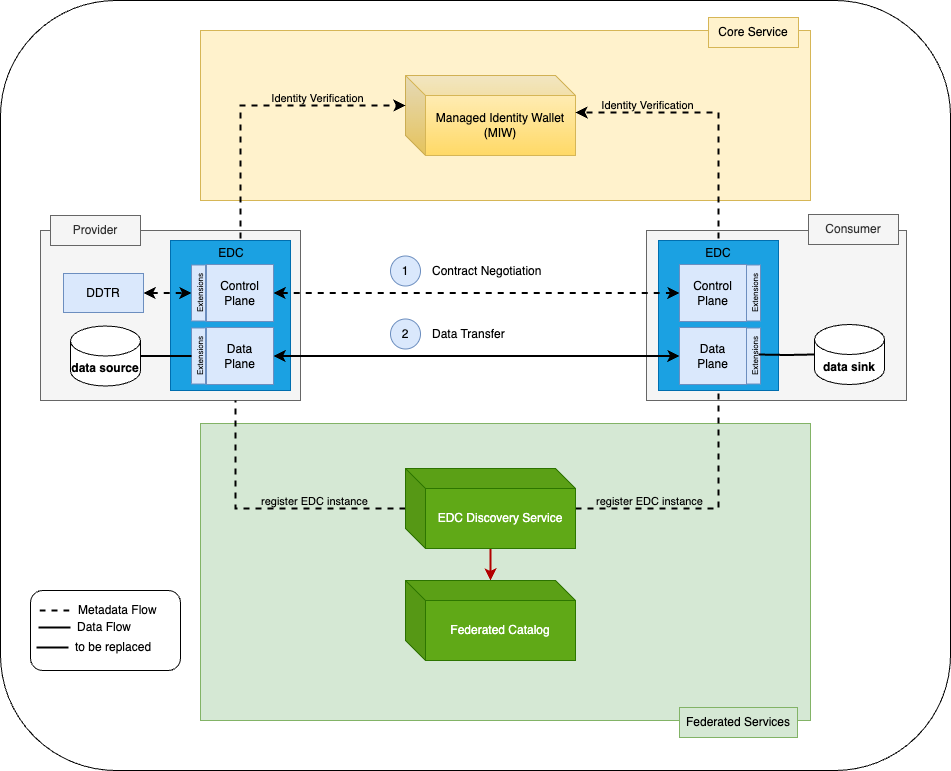

The diagram above was exported from draw.io. Its source (the exported page's mxGraphModel, read from the mxfile embedded in the PNG):
<mxGraphModel dx="1621" dy="436" grid="1" gridSize="10" guides="1" tooltips="1" connect="1" arrows="1" fold="1" page="1" pageScale="1" pageWidth="827" pageHeight="1169" math="0" shadow="0">
  <root>
    <mxCell id="0" />
    <mxCell id="1" parent="0" />
    <mxCell id="kIaBevP_BHGTMhjcJhfI-1" value="" style="rounded=1;whiteSpace=wrap;html=1;" parent="1" vertex="1">
      <mxGeometry x="-100" y="60" width="950" height="770" as="geometry" />
    </mxCell>
    <mxCell id="kIaBevP_BHGTMhjcJhfI-2" value="" style="rounded=0;whiteSpace=wrap;html=1;fillColor=#fff2cc;strokeColor=#d6b656;" parent="1" vertex="1">
      <mxGeometry x="100" y="90" width="610" height="170" as="geometry" />
    </mxCell>
    <mxCell id="kIaBevP_BHGTMhjcJhfI-3" value="Core Service" style="text;html=1;strokeColor=#d6b656;fillColor=#fff2cc;align=center;verticalAlign=middle;whiteSpace=wrap;rounded=0;" parent="1" vertex="1">
      <mxGeometry x="608" y="77" width="90" height="30" as="geometry" />
    </mxCell>
    <mxCell id="kIaBevP_BHGTMhjcJhfI-4" value="Managed Identity Wallet&lt;br&gt;(MIW)" style="shape=cube;whiteSpace=wrap;html=1;boundedLbl=1;backgroundOutline=1;darkOpacity=0.05;darkOpacity2=0.1;fillColor=#fff2cc;gradientColor=#ffd966;strokeColor=#d6b656;" parent="1" vertex="1">
      <mxGeometry x="305" y="135" width="170" height="80" as="geometry" />
    </mxCell>
    <mxCell id="kIaBevP_BHGTMhjcJhfI-35" value="" style="group" parent="1" vertex="1" connectable="0">
      <mxGeometry x="-60" y="270" width="260" height="190" as="geometry" />
    </mxCell>
    <mxCell id="kIaBevP_BHGTMhjcJhfI-5" value="" style="rounded=0;whiteSpace=wrap;html=1;fillColor=#f5f5f5;fontColor=#333333;strokeColor=#666666;" parent="kIaBevP_BHGTMhjcJhfI-35" vertex="1">
      <mxGeometry y="20" width="260" height="170" as="geometry" />
    </mxCell>
    <mxCell id="kIaBevP_BHGTMhjcJhfI-6" value="Provider" style="text;html=1;strokeColor=#666666;fillColor=#f5f5f5;align=center;verticalAlign=middle;whiteSpace=wrap;rounded=0;fontColor=#333333;" parent="kIaBevP_BHGTMhjcJhfI-35" vertex="1">
      <mxGeometry x="10" y="5" width="90" height="30" as="geometry" />
    </mxCell>
    <mxCell id="kIaBevP_BHGTMhjcJhfI-7" value="&lt;b&gt;data source&lt;/b&gt;" style="shape=cylinder3;whiteSpace=wrap;html=1;boundedLbl=1;backgroundOutline=1;size=15;" parent="kIaBevP_BHGTMhjcJhfI-35" vertex="1">
      <mxGeometry x="30" y="115.5" width="70" height="60" as="geometry" />
    </mxCell>
    <mxCell id="kIaBevP_BHGTMhjcJhfI-8" value="" style="rounded=0;whiteSpace=wrap;html=1;container=0;fillColor=#1ba1e2;fontColor=#ffffff;strokeColor=#006EAF;" parent="kIaBevP_BHGTMhjcJhfI-35" vertex="1">
      <mxGeometry x="130" y="30" width="120" height="150" as="geometry" />
    </mxCell>
    <mxCell id="kIaBevP_BHGTMhjcJhfI-26" value="EDC" style="text;html=1;strokeColor=none;fillColor=none;align=center;verticalAlign=middle;whiteSpace=wrap;rounded=0;" parent="kIaBevP_BHGTMhjcJhfI-35" vertex="1">
      <mxGeometry x="161" y="28" width="60" height="30" as="geometry" />
    </mxCell>
    <mxCell id="kIaBevP_BHGTMhjcJhfI-27" value="&lt;font style=&quot;font-size: 8px;&quot;&gt;Extensions&lt;/font&gt;" style="rounded=0;whiteSpace=wrap;html=1;rotation=-90;fillColor=#dae8fc;strokeColor=#6c8ebf;" parent="kIaBevP_BHGTMhjcJhfI-35" vertex="1">
      <mxGeometry x="130" y="138.5" width="56" height="14" as="geometry" />
    </mxCell>
    <mxCell id="kIaBevP_BHGTMhjcJhfI-28" value="Data&lt;br&gt;Plane" style="rounded=0;whiteSpace=wrap;html=1;fillColor=#dae8fc;strokeColor=#6c8ebf;" parent="kIaBevP_BHGTMhjcJhfI-35" vertex="1">
      <mxGeometry x="166" y="117" width="67" height="57" as="geometry" />
    </mxCell>
    <mxCell id="kIaBevP_BHGTMhjcJhfI-29" style="edgeStyle=orthogonalEdgeStyle;rounded=0;orthogonalLoop=1;jettySize=auto;html=1;exitX=0.5;exitY=1;exitDx=0;exitDy=0;" parent="kIaBevP_BHGTMhjcJhfI-35" source="kIaBevP_BHGTMhjcJhfI-28" target="kIaBevP_BHGTMhjcJhfI-28" edge="1">
      <mxGeometry relative="1" as="geometry" />
    </mxCell>
    <mxCell id="kIaBevP_BHGTMhjcJhfI-30" value="" style="group" parent="kIaBevP_BHGTMhjcJhfI-35" vertex="1" connectable="0">
      <mxGeometry x="147" y="54" width="88" height="57" as="geometry" />
    </mxCell>
    <mxCell id="kIaBevP_BHGTMhjcJhfI-31" value="&lt;font style=&quot;font-size: 8px;&quot;&gt;Extensions&lt;/font&gt;" style="rounded=0;whiteSpace=wrap;html=1;rotation=-90;fillColor=#dae8fc;strokeColor=#6c8ebf;" parent="kIaBevP_BHGTMhjcJhfI-30" vertex="1">
      <mxGeometry x="-17" y="21.5" width="56" height="14" as="geometry" />
    </mxCell>
    <mxCell id="kIaBevP_BHGTMhjcJhfI-32" value="Control&lt;br&gt;Plane" style="rounded=0;whiteSpace=wrap;html=1;fillColor=#dae8fc;strokeColor=#6c8ebf;" parent="kIaBevP_BHGTMhjcJhfI-30" vertex="1">
      <mxGeometry x="19" width="67" height="57" as="geometry" />
    </mxCell>
    <mxCell id="kIaBevP_BHGTMhjcJhfI-33" style="edgeStyle=orthogonalEdgeStyle;rounded=0;orthogonalLoop=1;jettySize=auto;html=1;exitX=0.5;exitY=1;exitDx=0;exitDy=0;" parent="kIaBevP_BHGTMhjcJhfI-30" source="kIaBevP_BHGTMhjcJhfI-32" target="kIaBevP_BHGTMhjcJhfI-32" edge="1">
      <mxGeometry relative="1" as="geometry" />
    </mxCell>
    <mxCell id="kIaBevP_BHGTMhjcJhfI-34" style="edgeStyle=orthogonalEdgeStyle;rounded=0;orthogonalLoop=1;jettySize=auto;html=1;entryX=0.5;entryY=0;entryDx=0;entryDy=0;endArrow=none;endFill=0;strokeWidth=2;" parent="kIaBevP_BHGTMhjcJhfI-35" source="kIaBevP_BHGTMhjcJhfI-7" target="kIaBevP_BHGTMhjcJhfI-27" edge="1">
      <mxGeometry relative="1" as="geometry" />
    </mxCell>
    <mxCell id="BPM_r7UnGQztsLZdYvuo-1" value="DDTR" style="rounded=0;whiteSpace=wrap;html=1;fillColor=#dae8fc;strokeColor=#6c8ebf;" vertex="1" parent="kIaBevP_BHGTMhjcJhfI-35">
      <mxGeometry x="23" y="63" width="80" height="39" as="geometry" />
    </mxCell>
    <mxCell id="BPM_r7UnGQztsLZdYvuo-4" style="edgeStyle=orthogonalEdgeStyle;rounded=0;orthogonalLoop=1;jettySize=auto;html=1;entryX=0.5;entryY=0;entryDx=0;entryDy=0;dashed=1;startArrow=classic;startFill=1;strokeWidth=2;exitX=1;exitY=0.5;exitDx=0;exitDy=0;" edge="1" parent="kIaBevP_BHGTMhjcJhfI-35" source="BPM_r7UnGQztsLZdYvuo-1" target="kIaBevP_BHGTMhjcJhfI-31">
      <mxGeometry relative="1" as="geometry">
        <mxPoint x="243" y="7" as="sourcePoint" />
        <mxPoint x="649" y="7" as="targetPoint" />
      </mxGeometry>
    </mxCell>
    <mxCell id="kIaBevP_BHGTMhjcJhfI-37" value="" style="rounded=0;whiteSpace=wrap;html=1;fillColor=#f5f5f5;fontColor=#333333;strokeColor=#666666;" parent="1" vertex="1">
      <mxGeometry x="546" y="290" width="260" height="170" as="geometry" />
    </mxCell>
    <mxCell id="kIaBevP_BHGTMhjcJhfI-38" value="Consumer" style="text;html=1;strokeColor=#666666;fillColor=#f5f5f5;align=center;verticalAlign=middle;whiteSpace=wrap;rounded=0;fontColor=#333333;" parent="1" vertex="1">
      <mxGeometry x="708" y="274" width="90" height="30" as="geometry" />
    </mxCell>
    <mxCell id="kIaBevP_BHGTMhjcJhfI-39" value="&lt;b&gt;data sink&lt;/b&gt;" style="shape=cylinder3;whiteSpace=wrap;html=1;boundedLbl=1;backgroundOutline=1;size=15;" parent="1" vertex="1">
      <mxGeometry x="714" y="384" width="70" height="60" as="geometry" />
    </mxCell>
    <mxCell id="kIaBevP_BHGTMhjcJhfI-40" value="" style="rounded=0;whiteSpace=wrap;html=1;container=0;fillColor=#1ba1e2;fontColor=#ffffff;strokeColor=#006EAF;" parent="1" vertex="1">
      <mxGeometry x="558" y="300" width="120" height="150" as="geometry" />
    </mxCell>
    <mxCell id="kIaBevP_BHGTMhjcJhfI-61" style="edgeStyle=orthogonalEdgeStyle;rounded=0;orthogonalLoop=1;jettySize=auto;html=1;entryX=1;entryY=0.463;entryDx=0;entryDy=0;entryPerimeter=0;dashed=1;strokeWidth=2;" parent="1" source="kIaBevP_BHGTMhjcJhfI-41" target="kIaBevP_BHGTMhjcJhfI-4" edge="1">
      <mxGeometry relative="1" as="geometry">
        <Array as="points">
          <mxPoint x="618" y="172" />
        </Array>
      </mxGeometry>
    </mxCell>
    <mxCell id="kIaBevP_BHGTMhjcJhfI-41" value="EDC" style="text;html=1;strokeColor=none;fillColor=none;align=center;verticalAlign=middle;whiteSpace=wrap;rounded=0;" parent="1" vertex="1">
      <mxGeometry x="588" y="298" width="60" height="30" as="geometry" />
    </mxCell>
    <mxCell id="kIaBevP_BHGTMhjcJhfI-42" value="&lt;font style=&quot;font-size: 8px;&quot;&gt;Extensions&lt;/font&gt;" style="rounded=0;whiteSpace=wrap;html=1;rotation=-90;fillColor=#dae8fc;strokeColor=#6c8ebf;" parent="1" vertex="1">
      <mxGeometry x="625" y="408.5" width="56" height="14" as="geometry" />
    </mxCell>
    <mxCell id="kIaBevP_BHGTMhjcJhfI-43" value="Data&lt;br&gt;Plane" style="rounded=0;whiteSpace=wrap;html=1;fillColor=#dae8fc;strokeColor=#6c8ebf;" parent="1" vertex="1">
      <mxGeometry x="579" y="387" width="67" height="57" as="geometry" />
    </mxCell>
    <mxCell id="kIaBevP_BHGTMhjcJhfI-44" style="edgeStyle=orthogonalEdgeStyle;rounded=0;orthogonalLoop=1;jettySize=auto;html=1;exitX=0.5;exitY=1;exitDx=0;exitDy=0;" parent="1" source="kIaBevP_BHGTMhjcJhfI-43" target="kIaBevP_BHGTMhjcJhfI-43" edge="1">
      <mxGeometry relative="1" as="geometry" />
    </mxCell>
    <mxCell id="kIaBevP_BHGTMhjcJhfI-46" value="&lt;font style=&quot;font-size: 8px;&quot;&gt;Extensions&lt;/font&gt;" style="rounded=0;whiteSpace=wrap;html=1;rotation=-90;fillColor=#dae8fc;strokeColor=#6c8ebf;" parent="1" vertex="1">
      <mxGeometry x="625" y="345.5" width="56" height="14" as="geometry" />
    </mxCell>
    <mxCell id="kIaBevP_BHGTMhjcJhfI-47" value="Control&lt;br&gt;Plane" style="rounded=0;whiteSpace=wrap;html=1;fillColor=#dae8fc;strokeColor=#6c8ebf;" parent="1" vertex="1">
      <mxGeometry x="579" y="324" width="67" height="57" as="geometry" />
    </mxCell>
    <mxCell id="kIaBevP_BHGTMhjcJhfI-48" style="edgeStyle=orthogonalEdgeStyle;rounded=0;orthogonalLoop=1;jettySize=auto;html=1;exitX=0.5;exitY=1;exitDx=0;exitDy=0;" parent="1" source="kIaBevP_BHGTMhjcJhfI-47" target="kIaBevP_BHGTMhjcJhfI-47" edge="1">
      <mxGeometry relative="1" as="geometry" />
    </mxCell>
    <mxCell id="kIaBevP_BHGTMhjcJhfI-51" style="edgeStyle=orthogonalEdgeStyle;rounded=0;orthogonalLoop=1;jettySize=auto;html=1;entryX=0;entryY=0.5;entryDx=0;entryDy=0;endArrow=none;endFill=0;entryPerimeter=0;strokeWidth=2;" parent="1" target="kIaBevP_BHGTMhjcJhfI-39" edge="1">
      <mxGeometry relative="1" as="geometry">
        <mxPoint x="658" y="414" as="sourcePoint" />
        <mxPoint x="220" y="470" as="targetPoint" />
      </mxGeometry>
    </mxCell>
    <mxCell id="kIaBevP_BHGTMhjcJhfI-52" style="edgeStyle=orthogonalEdgeStyle;rounded=0;orthogonalLoop=1;jettySize=auto;html=1;entryX=0;entryY=0.5;entryDx=0;entryDy=0;dashed=1;startArrow=classic;startFill=1;strokeWidth=2;" parent="1" source="kIaBevP_BHGTMhjcJhfI-32" target="kIaBevP_BHGTMhjcJhfI-47" edge="1">
      <mxGeometry relative="1" as="geometry" />
    </mxCell>
    <mxCell id="kIaBevP_BHGTMhjcJhfI-53" style="edgeStyle=orthogonalEdgeStyle;rounded=0;orthogonalLoop=1;jettySize=auto;html=1;entryX=0;entryY=0.5;entryDx=0;entryDy=0;startArrow=classic;startFill=1;strokeWidth=2;" parent="1" source="kIaBevP_BHGTMhjcJhfI-28" target="kIaBevP_BHGTMhjcJhfI-43" edge="1">
      <mxGeometry relative="1" as="geometry" />
    </mxCell>
    <mxCell id="kIaBevP_BHGTMhjcJhfI-54" value="1" style="ellipse;whiteSpace=wrap;html=1;aspect=fixed;fillColor=#dae8fc;strokeColor=#6c8ebf;" parent="1" vertex="1">
      <mxGeometry x="290" y="315.5" width="30" height="30" as="geometry" />
    </mxCell>
    <mxCell id="kIaBevP_BHGTMhjcJhfI-55" value="Contract Negotiation" style="text;html=1;strokeColor=none;fillColor=none;align=left;verticalAlign=middle;whiteSpace=wrap;rounded=0;" parent="1" vertex="1">
      <mxGeometry x="330" y="315.5" width="120" height="30" as="geometry" />
    </mxCell>
    <mxCell id="kIaBevP_BHGTMhjcJhfI-56" value="2" style="ellipse;whiteSpace=wrap;html=1;aspect=fixed;fillColor=#dae8fc;strokeColor=#6c8ebf;" parent="1" vertex="1">
      <mxGeometry x="290" y="378.5" width="30" height="30" as="geometry" />
    </mxCell>
    <mxCell id="kIaBevP_BHGTMhjcJhfI-57" value="Data Transfer" style="text;html=1;strokeColor=none;fillColor=none;align=left;verticalAlign=middle;whiteSpace=wrap;rounded=0;" parent="1" vertex="1">
      <mxGeometry x="330" y="378.5" width="120" height="30" as="geometry" />
    </mxCell>
    <mxCell id="kIaBevP_BHGTMhjcJhfI-59" style="edgeStyle=orthogonalEdgeStyle;rounded=0;orthogonalLoop=1;jettySize=auto;html=1;entryX=0;entryY=0;entryDx=0;entryDy=30;entryPerimeter=0;dashed=1;strokeWidth=2;" parent="1" source="kIaBevP_BHGTMhjcJhfI-26" target="kIaBevP_BHGTMhjcJhfI-4" edge="1">
      <mxGeometry relative="1" as="geometry">
        <Array as="points">
          <mxPoint x="140" y="165" />
        </Array>
      </mxGeometry>
    </mxCell>
    <mxCell id="kIaBevP_BHGTMhjcJhfI-60" value="Identity Verification" style="edgeLabel;html=1;align=center;verticalAlign=middle;resizable=0;points=[];labelBackgroundColor=none;" parent="kIaBevP_BHGTMhjcJhfI-59" vertex="1" connectable="0">
      <mxGeometry x="0.3094" y="-2" relative="1" as="geometry">
        <mxPoint x="14" y="-10" as="offset" />
      </mxGeometry>
    </mxCell>
    <mxCell id="kIaBevP_BHGTMhjcJhfI-62" value="Identity Verification" style="edgeLabel;html=1;align=center;verticalAlign=middle;resizable=0;points=[];labelBackgroundColor=none;" parent="1" vertex="1" connectable="0">
      <mxGeometry x="546" y="164" as="geometry" />
    </mxCell>
    <mxCell id="kIaBevP_BHGTMhjcJhfI-63" value="" style="rounded=0;whiteSpace=wrap;html=1;fillColor=#d5e8d4;strokeColor=#82b366;" parent="1" vertex="1">
      <mxGeometry x="100" y="483" width="610" height="297" as="geometry" />
    </mxCell>
    <mxCell id="kIaBevP_BHGTMhjcJhfI-64" value="Federated Services" style="text;html=1;strokeColor=#82b366;fillColor=#d5e8d4;align=center;verticalAlign=middle;whiteSpace=wrap;rounded=0;" parent="1" vertex="1">
      <mxGeometry x="579" y="767" width="118" height="30" as="geometry" />
    </mxCell>
    <mxCell id="kIaBevP_BHGTMhjcJhfI-69" style="edgeStyle=orthogonalEdgeStyle;rounded=0;orthogonalLoop=1;jettySize=auto;html=1;entryX=0.75;entryY=1;entryDx=0;entryDy=0;dashed=1;endArrow=none;endFill=0;strokeWidth=2;" parent="1" source="kIaBevP_BHGTMhjcJhfI-65" target="kIaBevP_BHGTMhjcJhfI-5" edge="1">
      <mxGeometry relative="1" as="geometry" />
    </mxCell>
    <mxCell id="kIaBevP_BHGTMhjcJhfI-70" style="edgeStyle=orthogonalEdgeStyle;rounded=0;orthogonalLoop=1;jettySize=auto;html=1;endArrow=none;endFill=0;dashed=1;strokeWidth=2;" parent="1" source="kIaBevP_BHGTMhjcJhfI-65" target="kIaBevP_BHGTMhjcJhfI-40" edge="1">
      <mxGeometry relative="1" as="geometry" />
    </mxCell>
    <mxCell id="kIaBevP_BHGTMhjcJhfI-71" style="edgeStyle=orthogonalEdgeStyle;rounded=0;orthogonalLoop=1;jettySize=auto;html=1;fillColor=#e51400;strokeColor=#B20000;strokeWidth=2;" parent="1" source="kIaBevP_BHGTMhjcJhfI-65" target="kIaBevP_BHGTMhjcJhfI-68" edge="1">
      <mxGeometry relative="1" as="geometry" />
    </mxCell>
    <mxCell id="kIaBevP_BHGTMhjcJhfI-65" value="EDC Discovery Service" style="shape=cube;whiteSpace=wrap;html=1;boundedLbl=1;backgroundOutline=1;darkOpacity=0.05;darkOpacity2=0.1;fillColor=#60a917;strokeColor=#2D7600;fontColor=#ffffff;" parent="1" vertex="1">
      <mxGeometry x="305" y="528" width="170" height="80" as="geometry" />
    </mxCell>
    <mxCell id="kIaBevP_BHGTMhjcJhfI-66" value="register EDC instance" style="edgeLabel;html=1;align=center;verticalAlign=middle;resizable=0;points=[];labelBackgroundColor=none;" parent="1" vertex="1" connectable="0">
      <mxGeometry x="213" y="560" as="geometry" />
    </mxCell>
    <mxCell id="kIaBevP_BHGTMhjcJhfI-67" value="register EDC instance" style="edgeLabel;html=1;align=center;verticalAlign=middle;resizable=0;points=[];labelBackgroundColor=none;" parent="1" vertex="1" connectable="0">
      <mxGeometry x="548" y="560" as="geometry" />
    </mxCell>
    <mxCell id="kIaBevP_BHGTMhjcJhfI-68" value="Federated Catalog" style="shape=cube;whiteSpace=wrap;html=1;boundedLbl=1;backgroundOutline=1;darkOpacity=0.05;darkOpacity2=0.1;fillColor=#60a917;strokeColor=#2D7600;fontColor=#ffffff;" parent="1" vertex="1">
      <mxGeometry x="305" y="640" width="170" height="80" as="geometry" />
    </mxCell>
    <mxCell id="hVg-lBQJE_xvCRW_m4Ds-1" value="" style="group" parent="1" vertex="1" connectable="0">
      <mxGeometry x="-70" y="650" width="150" height="80" as="geometry" />
    </mxCell>
    <mxCell id="kIaBevP_BHGTMhjcJhfI-72" value="" style="rounded=1;whiteSpace=wrap;html=1;" parent="hVg-lBQJE_xvCRW_m4Ds-1" vertex="1">
      <mxGeometry width="150" height="80" as="geometry" />
    </mxCell>
    <mxCell id="kIaBevP_BHGTMhjcJhfI-73" value="" style="endArrow=none;startArrow=none;html=1;rounded=0;startFill=0;endFill=0;dashed=1;strokeWidth=2;" parent="hVg-lBQJE_xvCRW_m4Ds-1" edge="1">
      <mxGeometry width="50" height="50" relative="1" as="geometry">
        <mxPoint x="9" y="20" as="sourcePoint" />
        <mxPoint x="41" y="20" as="targetPoint" />
      </mxGeometry>
    </mxCell>
    <mxCell id="kIaBevP_BHGTMhjcJhfI-74" value="Metadata Flow" style="text;html=1;align=left;verticalAlign=middle;whiteSpace=wrap;rounded=0;" parent="hVg-lBQJE_xvCRW_m4Ds-1" vertex="1">
      <mxGeometry x="46" y="5" width="104" height="30" as="geometry" />
    </mxCell>
    <mxCell id="kIaBevP_BHGTMhjcJhfI-75" value="" style="endArrow=none;startArrow=none;html=1;rounded=0;startFill=0;endFill=0;strokeWidth=2;" parent="hVg-lBQJE_xvCRW_m4Ds-1" edge="1">
      <mxGeometry width="50" height="50" relative="1" as="geometry">
        <mxPoint x="8" y="37" as="sourcePoint" />
        <mxPoint x="40" y="37" as="targetPoint" />
      </mxGeometry>
    </mxCell>
    <mxCell id="kIaBevP_BHGTMhjcJhfI-76" value="Data Flow" style="text;html=1;align=left;verticalAlign=middle;whiteSpace=wrap;rounded=0;" parent="hVg-lBQJE_xvCRW_m4Ds-1" vertex="1">
      <mxGeometry x="45" y="22" width="104" height="30" as="geometry" />
    </mxCell>
    <mxCell id="kIaBevP_BHGTMhjcJhfI-77" value="" style="endArrow=none;startArrow=none;html=1;rounded=0;startFill=0;endFill=0;strokeWidth=2;" parent="hVg-lBQJE_xvCRW_m4Ds-1" edge="1">
      <mxGeometry width="50" height="50" relative="1" as="geometry">
        <mxPoint x="6" y="57" as="sourcePoint" />
        <mxPoint x="38" y="57" as="targetPoint" />
      </mxGeometry>
    </mxCell>
    <mxCell id="kIaBevP_BHGTMhjcJhfI-78" value="to be replaced" style="text;html=1;align=left;verticalAlign=middle;whiteSpace=wrap;rounded=0;" parent="hVg-lBQJE_xvCRW_m4Ds-1" vertex="1">
      <mxGeometry x="43" y="42" width="104" height="30" as="geometry" />
    </mxCell>
  </root>
</mxGraphModel>